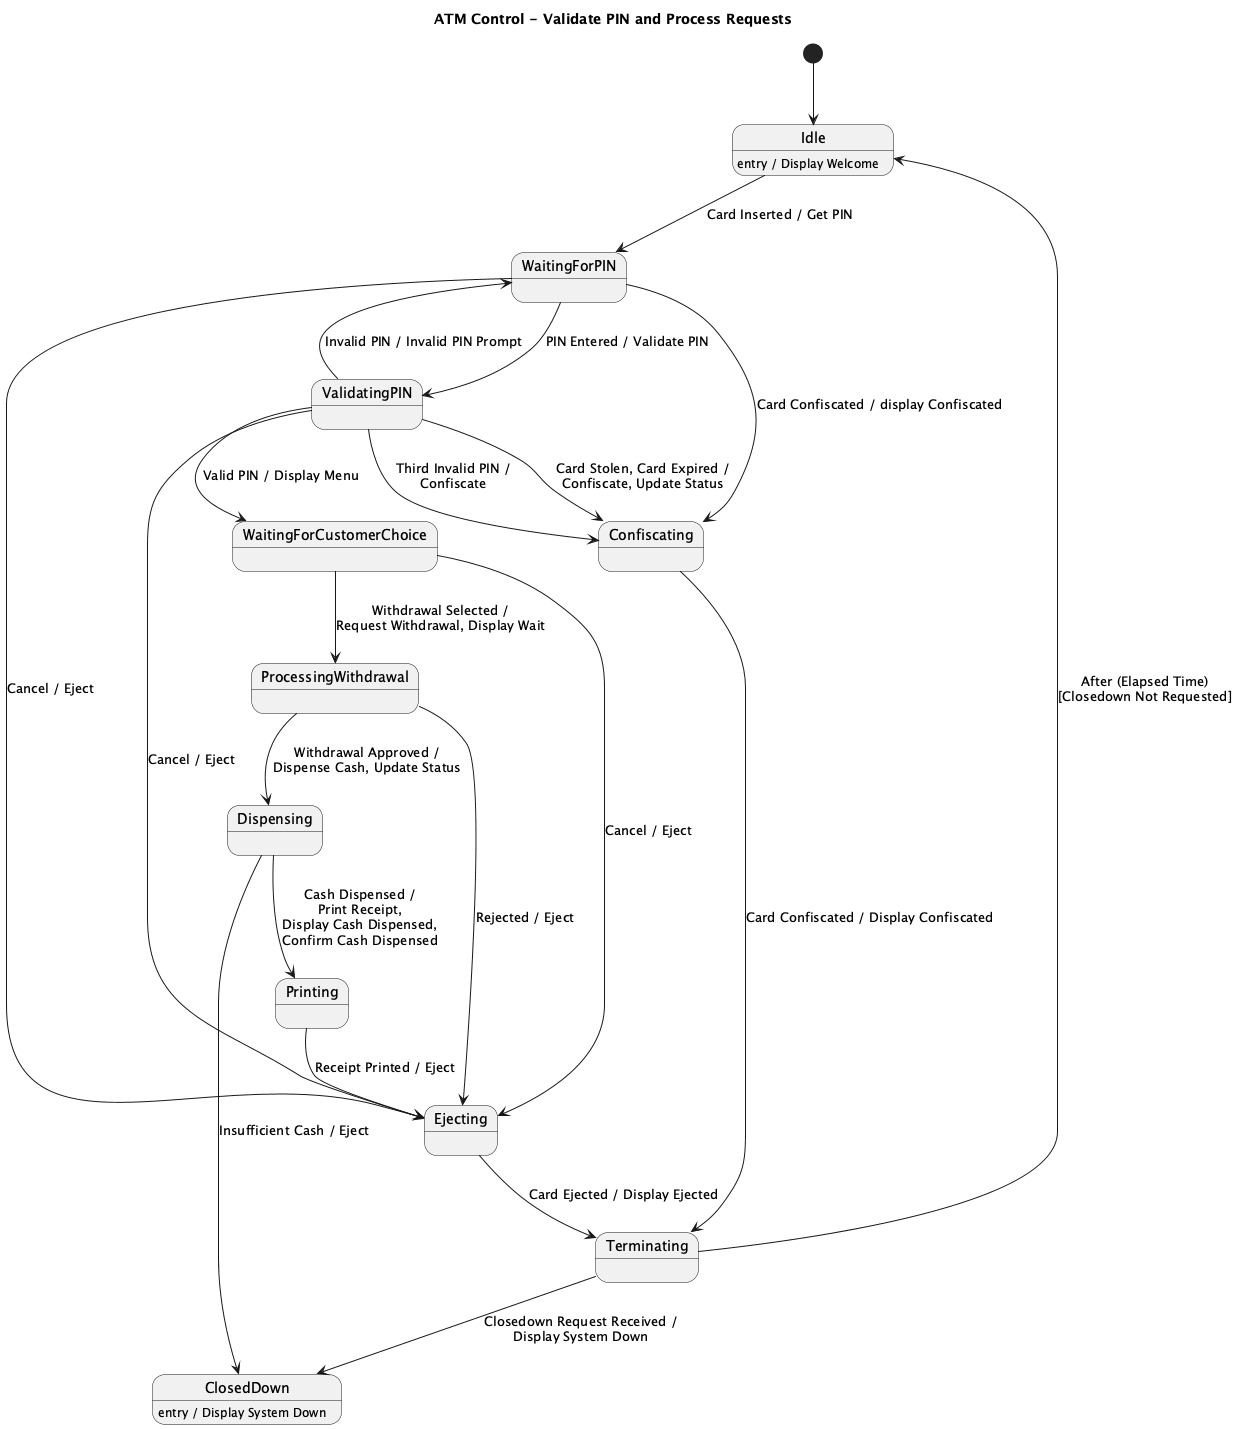

The diagram above was rendered by PlantUML. Its source (embedded in the PNG):
@startuml
title ATM Control - Validate PIN and Process Requests

[*] --> Idle

state Idle
state WaitingForPIN
state ValidatingPIN
state WaitingForCustomerChoice
state ProcessingWithdrawal
state Dispensing
state Printing
state Ejecting
state Confiscating
state Terminating
state ClosedDown

Idle : entry / Display Welcome
ClosedDown : entry / Display System Down

Idle --> WaitingForPIN : Card Inserted / Get PIN

WaitingForPIN --> ValidatingPIN : PIN Entered / Validate PIN
WaitingForPIN --> Confiscating : Card Confiscated / display Confiscated
ValidatingPIN --> WaitingForPIN : Invalid PIN / Invalid PIN Prompt

ValidatingPIN --> Confiscating : Card Stolen, Card Expired /\nConfiscate, Update Status
ValidatingPIN --> Confiscating : Third Invalid PIN /\nConfiscate

ValidatingPIN --> WaitingForCustomerChoice : Valid PIN / Display Menu

WaitingForPIN --> Ejecting : Cancel / Eject
WaitingForCustomerChoice --> Ejecting : Cancel / Eject
ValidatingPIN --> Ejecting : Cancel / Eject

WaitingForCustomerChoice --> ProcessingWithdrawal : Withdrawal Selected /\nRequest Withdrawal, Display Wait
ProcessingWithdrawal --> Dispensing : Withdrawal Approved /\nDispense Cash, Update Status
ProcessingWithdrawal --> Ejecting : Rejected / Eject

Dispensing --> Printing : Cash Dispensed /\nPrint Receipt,\nDisplay Cash Dispensed,\nConfirm Cash Dispensed
Dispensing --> ClosedDown : Insufficient Cash / Eject

Printing --> Ejecting : Receipt Printed / Eject

Ejecting --> Terminating : Card Ejected / Display Ejected
Confiscating --> Terminating : Card Confiscated / Display Confiscated

Terminating --> Idle : After (Elapsed Time)\n[Closedown Not Requested]

Terminating --> ClosedDown : Closedown Request Received /\nDisplay System Down
@enduml